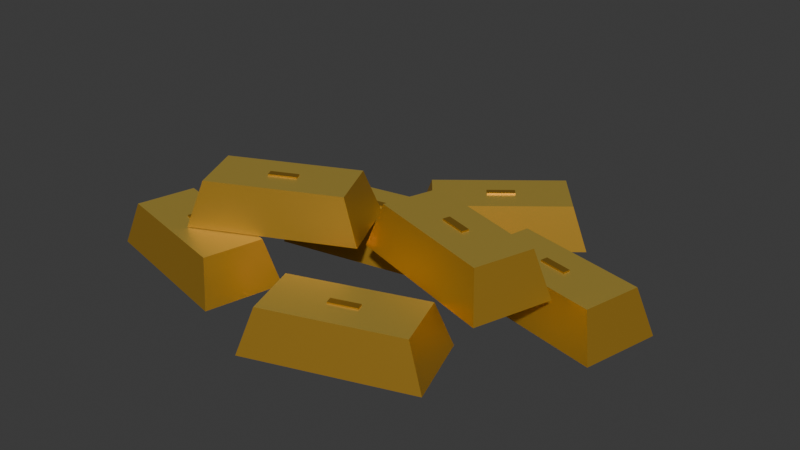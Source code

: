 # Source: gold.blend  (saved by Blender 4.5.91; exported with 4.5.12 LTS)
import bpy
from mathutils import Matrix  # noqa: F401  (used for matrix-valued properties, if any)

bpy.ops.wm.read_factory_settings(use_empty=True)
scene = bpy.context.scene
scene.name = 'Scene'

# ---- collections
col_collection = bpy.data.collections.new('Collection'); scene.collection.children.link(col_collection)

# ---- materials (node trees are filled in below, after node groups)
mat_bullion_top = bpy.data.materials.new('bullion_top')
mat_bullion_top.diffuse_color = (0.95, 0.68, 0.13, 1.0)
mat_bullion_side = bpy.data.materials.new('bullion_side')
mat_bullion_side.diffuse_color = (0.69, 0.39, 0.045, 1.0)
mat_bullion_stamp = bpy.data.materials.new('bullion_stamp')
mat_bullion_stamp.diffuse_color = (0.5, 0.28, 0.035, 1.0)

# ---- material node trees
mat_bullion_top.use_nodes = True; mat_bullion_top.node_tree.nodes.clear()
_N = mat_bullion_top.node_tree.nodes; _L = mat_bullion_top.node_tree.links
n0 = _N.new('ShaderNodeBsdfPrincipled'); n0.name = 'Principled BSDF'; n0.location = (-200, 100)
n0.inputs[0].default_value = (0.95, 0.68, 0.13, 1.0)
n0.inputs[1].default_value = 0.72
n0.inputs[2].default_value = 0.42
n1 = _N.new('ShaderNodeOutputMaterial'); n1.name = 'Material Output'; n1.location = (200, 100)
_L.new(n0.outputs[0], n1.inputs[0])
n1.is_active_output = True
mat_bullion_side.use_nodes = True; mat_bullion_side.node_tree.nodes.clear()
_N = mat_bullion_side.node_tree.nodes; _L = mat_bullion_side.node_tree.links
n0 = _N.new('ShaderNodeBsdfPrincipled'); n0.name = 'Principled BSDF'; n0.location = (-200, 100)
n0.inputs[0].default_value = (0.69, 0.39, 0.045, 1.0)
n0.inputs[1].default_value = 0.72
n0.inputs[2].default_value = 0.42
n1 = _N.new('ShaderNodeOutputMaterial'); n1.name = 'Material Output'; n1.location = (200, 100)
_L.new(n0.outputs[0], n1.inputs[0])
n1.is_active_output = True
mat_bullion_stamp.use_nodes = True; mat_bullion_stamp.node_tree.nodes.clear()
_N = mat_bullion_stamp.node_tree.nodes; _L = mat_bullion_stamp.node_tree.links
n0 = _N.new('ShaderNodeBsdfPrincipled'); n0.name = 'Principled BSDF'; n0.location = (-200, 100)
n0.inputs[0].default_value = (0.5, 0.28, 0.035, 1.0)
n0.inputs[1].default_value = 0.72
n0.inputs[2].default_value = 0.42
n1 = _N.new('ShaderNodeOutputMaterial'); n1.name = 'Material Output'; n1.location = (200, 100)
_L.new(n0.outputs[0], n1.inputs[0])
n1.is_active_output = True

# ---- world
world_world = bpy.data.worlds.new('World'); scene.world = world_world
world_world.use_nodes = True; world_world.node_tree.nodes.clear()
_N = world_world.node_tree.nodes; _L = world_world.node_tree.links
n0 = _N.new('ShaderNodeOutputWorld'); n0.name = 'World Output'; n0.location = (200, 100)
n1 = _N.new('ShaderNodeBackground'); n1.name = 'Background'; n1.location = (-200, 100)
n1.inputs[0].default_value = (0.05088, 0.05088, 0.05088, 1.0)
_L.new(n1.outputs[0], n0.inputs[0])
n0.is_active_output = True
world_world.color = (0.05088, 0.05088, 0.05088)
world_world.sun_shadow_jitter_overblur = 0.0

# ---- meshes
me_base_bar_0_mesh = bpy.data.meshes.new('base_bar_0_mesh')
me_base_bar_0_mesh.from_pydata([(-0.3766, -0.131, 0.0), (-0.1143, -0.1952, 0.0), (-0.08342, -0.06895, 0.0), (-0.3457, -0.004773, 0.0), (-0.3495, -0.1212, 0.073), (-0.1338, -0.174, 0.073), (-0.1105, -0.07879, 0.073), (-0.3262, -0.02602, 0.073)], [], [(3, 2, 1, 0), (4, 5, 6, 7), (0, 1, 5, 4), (1, 2, 6, 5), (2, 3, 7, 6), (3, 0, 4, 7)])
me_base_bar_0_mesh.polygons.foreach_set('material_index', [1, 0, 1, 1, 1, 1])
me_base_bar_0_mesh.materials.append(mat_bullion_top)
me_base_bar_0_mesh.materials.append(mat_bullion_side)
me_base_bar_0_mesh.update()
me_cube_001 = bpy.data.meshes.new('Cube.001')
me_cube_001.from_pydata([(-0.023, -0.006, -0.0015), (-0.023, -0.006, 0.0015), (-0.023, 0.006, -0.0015), (-0.023, 0.006, 0.0015), (0.023, -0.006, -0.0015), (0.023, -0.006, 0.0015), (0.023, 0.006, -0.0015), (0.023, 0.006, 0.0015)], [], [(0, 1, 3, 2), (2, 3, 7, 6), (6, 7, 5, 4), (4, 5, 1, 0), (2, 6, 4, 0), (7, 3, 1, 5)])
_uv = me_cube_001.uv_layers.new(name='UVMap')
_uv.uv.foreach_set('vector', [0.375, 0.0, 0.625, 0.0, 0.625, 0.25, 0.375, 0.25, 0.375, 0.25, 0.625, 0.25, 0.625, 0.5, 0.375, 0.5, 0.375, 0.5, 0.625, 0.5, 0.625, 0.75, 0.375, 0.75, 0.375, 0.75, 0.625, 0.75, 0.625, 1.0, 0.375, 1.0, 0.125, 0.5, 0.375, 0.5, 0.375, 0.75, 0.125, 0.75, 0.625, 0.5, 0.875, 0.5, 0.875, 0.75, 0.625, 0.75])
me_cube_001.materials.append(mat_bullion_stamp)
me_cube_001.update()
me_base_bar_1_mesh = bpy.data.meshes.new('base_bar_1_mesh')
me_base_bar_1_mesh.from_pydata([(0.003347, -0.2452, 0.0), (0.2588, -0.1577, 0.0), (0.2167, -0.03476, 0.0), (-0.03878, -0.1223, 0.0), (0.02087, -0.2223, 0.073), (0.2309, -0.1504, 0.073), (0.1991, -0.05768, 0.073), (-0.01089, -0.1296, 0.073)], [], [(3, 2, 1, 0), (4, 5, 6, 7), (0, 1, 5, 4), (1, 2, 6, 5), (2, 3, 7, 6), (3, 0, 4, 7)])
me_base_bar_1_mesh.polygons.foreach_set('material_index', [1, 0, 1, 1, 1, 1])
me_base_bar_1_mesh.materials.append(mat_bullion_top)
me_base_bar_1_mesh.materials.append(mat_bullion_side)
me_base_bar_1_mesh.update()
me_cube_002 = bpy.data.meshes.new('Cube.002')
me_cube_002.from_pydata([(-0.023, -0.006, -0.0015), (-0.023, -0.006, 0.0015), (-0.023, 0.006, -0.0015), (-0.023, 0.006, 0.0015), (0.023, -0.006, -0.0015), (0.023, -0.006, 0.0015), (0.023, 0.006, -0.0015), (0.023, 0.006, 0.0015)], [], [(0, 1, 3, 2), (2, 3, 7, 6), (6, 7, 5, 4), (4, 5, 1, 0), (2, 6, 4, 0), (7, 3, 1, 5)])
_uv = me_cube_002.uv_layers.new(name='UVMap')
_uv.uv.foreach_set('vector', [0.375, 0.0, 0.625, 0.0, 0.625, 0.25, 0.375, 0.25, 0.375, 0.25, 0.625, 0.25, 0.625, 0.5, 0.375, 0.5, 0.375, 0.5, 0.625, 0.5, 0.625, 0.75, 0.375, 0.75, 0.375, 0.75, 0.625, 0.75, 0.625, 1.0, 0.375, 1.0, 0.125, 0.5, 0.375, 0.5, 0.375, 0.75, 0.125, 0.75, 0.625, 0.5, 0.875, 0.5, 0.875, 0.75, 0.625, 0.75])
me_cube_002.materials.append(mat_bullion_stamp)
me_cube_002.update()
me_base_bar_2_mesh = bpy.data.meshes.new('base_bar_2_mesh')
me_base_bar_2_mesh.from_pydata([(-0.1812, 0.03188, 0.0), (0.08446, 0.08022, 0.0), (0.06118, 0.2081, 0.0), (-0.2045, 0.1598, 0.0), (-0.1604, 0.05192, 0.073), (0.05798, 0.09166, 0.073), (0.04043, 0.1881, 0.073), (-0.178, 0.1483, 0.073)], [], [(3, 2, 1, 0), (4, 5, 6, 7), (0, 1, 5, 4), (1, 2, 6, 5), (2, 3, 7, 6), (3, 0, 4, 7)])
me_base_bar_2_mesh.polygons.foreach_set('material_index', [1, 0, 1, 1, 1, 1])
me_base_bar_2_mesh.materials.append(mat_bullion_top)
me_base_bar_2_mesh.materials.append(mat_bullion_side)
me_base_bar_2_mesh.update()
me_cube_003 = bpy.data.meshes.new('Cube.003')
me_cube_003.from_pydata([(-0.023, -0.006, -0.0015), (-0.023, -0.006, 0.0015), (-0.023, 0.006, -0.0015), (-0.023, 0.006, 0.0015), (0.023, -0.006, -0.0015), (0.023, -0.006, 0.0015), (0.023, 0.006, -0.0015), (0.023, 0.006, 0.0015)], [], [(0, 1, 3, 2), (2, 3, 7, 6), (6, 7, 5, 4), (4, 5, 1, 0), (2, 6, 4, 0), (7, 3, 1, 5)])
_uv = me_cube_003.uv_layers.new(name='UVMap')
_uv.uv.foreach_set('vector', [0.375, 0.0, 0.625, 0.0, 0.625, 0.25, 0.375, 0.25, 0.375, 0.25, 0.625, 0.25, 0.625, 0.5, 0.375, 0.5, 0.375, 0.5, 0.625, 0.5, 0.625, 0.75, 0.375, 0.75, 0.375, 0.75, 0.625, 0.75, 0.625, 1.0, 0.375, 1.0, 0.125, 0.5, 0.375, 0.5, 0.375, 0.75, 0.125, 0.75, 0.625, 0.5, 0.875, 0.5, 0.875, 0.75, 0.625, 0.75])
me_cube_003.materials.append(mat_bullion_stamp)
me_cube_003.update()
me_base_bar_3_mesh = bpy.data.meshes.new('base_bar_3_mesh')
me_base_bar_3_mesh.from_pydata([(0.1237, 0.09749, 0.0), (0.3866, 0.03593, 0.0), (0.4163, 0.1625, 0.0), (0.1534, 0.2241, 0.0), (0.1508, 0.1076, 0.073), (0.3669, 0.05698, 0.073), (0.3892, 0.1524, 0.073), (0.1731, 0.203, 0.073)], [], [(3, 2, 1, 0), (4, 5, 6, 7), (0, 1, 5, 4), (1, 2, 6, 5), (2, 3, 7, 6), (3, 0, 4, 7)])
me_base_bar_3_mesh.polygons.foreach_set('material_index', [1, 0, 1, 1, 1, 1])
me_base_bar_3_mesh.materials.append(mat_bullion_top)
me_base_bar_3_mesh.materials.append(mat_bullion_side)
me_base_bar_3_mesh.update()
me_cube_004 = bpy.data.meshes.new('Cube.004')
me_cube_004.from_pydata([(-0.023, -0.006, -0.0015), (-0.023, -0.006, 0.0015), (-0.023, 0.006, -0.0015), (-0.023, 0.006, 0.0015), (0.023, -0.006, -0.0015), (0.023, -0.006, 0.0015), (0.023, 0.006, -0.0015), (0.023, 0.006, 0.0015)], [], [(0, 1, 3, 2), (2, 3, 7, 6), (6, 7, 5, 4), (4, 5, 1, 0), (2, 6, 4, 0), (7, 3, 1, 5)])
_uv = me_cube_004.uv_layers.new(name='UVMap')
_uv.uv.foreach_set('vector', [0.375, 0.0, 0.625, 0.0, 0.625, 0.25, 0.375, 0.25, 0.375, 0.25, 0.625, 0.25, 0.625, 0.5, 0.375, 0.5, 0.375, 0.5, 0.625, 0.5, 0.625, 0.75, 0.375, 0.75, 0.375, 0.75, 0.625, 0.75, 0.625, 1.0, 0.375, 1.0, 0.125, 0.5, 0.375, 0.5, 0.375, 0.75, 0.125, 0.75, 0.625, 0.5, 0.875, 0.5, 0.875, 0.75, 0.625, 0.75])
me_cube_004.materials.append(mat_bullion_stamp)
me_cube_004.update()
me_base_bar_4_mesh = bpy.data.meshes.new('base_bar_4_mesh')
me_base_bar_4_mesh.from_pydata([(0.005899, 0.1446, 0.0), (0.2158, 0.3143, 0.0), (0.1341, 0.4154, 0.0), (-0.07584, 0.2457, 0.0), (0.0145, 0.1721, 0.073), (0.1871, 0.3117, 0.073), (0.1255, 0.3879, 0.073), (-0.04712, 0.2483, 0.073)], [], [(3, 2, 1, 0), (4, 5, 6, 7), (0, 1, 5, 4), (1, 2, 6, 5), (2, 3, 7, 6), (3, 0, 4, 7)])
me_base_bar_4_mesh.polygons.foreach_set('material_index', [1, 0, 1, 1, 1, 1])
me_base_bar_4_mesh.materials.append(mat_bullion_top)
me_base_bar_4_mesh.materials.append(mat_bullion_side)
me_base_bar_4_mesh.update()
me_cube_005 = bpy.data.meshes.new('Cube.005')
me_cube_005.from_pydata([(-0.023, -0.006, -0.0015), (-0.023, -0.006, 0.0015), (-0.023, 0.006, -0.0015), (-0.023, 0.006, 0.0015), (0.023, -0.006, -0.0015), (0.023, -0.006, 0.0015), (0.023, 0.006, -0.0015), (0.023, 0.006, 0.0015)], [], [(0, 1, 3, 2), (2, 3, 7, 6), (6, 7, 5, 4), (4, 5, 1, 0), (2, 6, 4, 0), (7, 3, 1, 5)])
_uv = me_cube_005.uv_layers.new(name='UVMap')
_uv.uv.foreach_set('vector', [0.375, 0.0, 0.625, 0.0, 0.625, 0.25, 0.375, 0.25, 0.375, 0.25, 0.625, 0.25, 0.625, 0.5, 0.375, 0.5, 0.375, 0.5, 0.625, 0.5, 0.625, 0.75, 0.375, 0.75, 0.375, 0.75, 0.625, 0.75, 0.625, 1.0, 0.375, 1.0, 0.125, 0.5, 0.375, 0.5, 0.375, 0.75, 0.125, 0.75, 0.625, 0.5, 0.875, 0.5, 0.875, 0.75, 0.625, 0.75])
me_cube_005.materials.append(mat_bullion_stamp)
me_cube_005.update()
me_upper_bar_0_mesh = bpy.data.meshes.new('upper_bar_0_mesh')
me_upper_bar_0_mesh.from_pydata([(-0.2256, -0.1254, 0.074), (0.01981, -0.01281, 0.074), (-0.03439, 0.1054, 0.074), (-0.2798, -0.007195, 0.074), (-0.2105, -0.1008, 0.147), (-0.008678, -0.008267, 0.147), (-0.04953, 0.08081, 0.147), (-0.2513, -0.01173, 0.147)], [], [(3, 2, 1, 0), (4, 5, 6, 7), (0, 1, 5, 4), (1, 2, 6, 5), (2, 3, 7, 6), (3, 0, 4, 7)])
me_upper_bar_0_mesh.polygons.foreach_set('material_index', [1, 0, 1, 1, 1, 1])
me_upper_bar_0_mesh.materials.append(mat_bullion_top)
me_upper_bar_0_mesh.materials.append(mat_bullion_side)
me_upper_bar_0_mesh.update()
me_cube_006 = bpy.data.meshes.new('Cube.006')
me_cube_006.from_pydata([(-0.023, -0.006, -0.0015), (-0.023, -0.006, 0.0015), (-0.023, 0.006, -0.0015), (-0.023, 0.006, 0.0015), (0.023, -0.006, -0.0015), (0.023, -0.006, 0.0015), (0.023, 0.006, -0.0015), (0.023, 0.006, 0.0015)], [], [(0, 1, 3, 2), (2, 3, 7, 6), (6, 7, 5, 4), (4, 5, 1, 0), (2, 6, 4, 0), (7, 3, 1, 5)])
_uv = me_cube_006.uv_layers.new(name='UVMap')
_uv.uv.foreach_set('vector', [0.375, 0.0, 0.625, 0.0, 0.625, 0.25, 0.375, 0.25, 0.375, 0.25, 0.625, 0.25, 0.625, 0.5, 0.375, 0.5, 0.375, 0.5, 0.625, 0.5, 0.625, 0.75, 0.375, 0.75, 0.375, 0.75, 0.625, 0.75, 0.625, 1.0, 0.375, 1.0, 0.125, 0.5, 0.375, 0.5, 0.375, 0.75, 0.125, 0.75, 0.625, 0.5, 0.875, 0.5, 0.875, 0.75, 0.625, 0.75])
me_cube_006.materials.append(mat_bullion_stamp)
me_cube_006.update()
me_upper_bar_1_mesh = bpy.data.meshes.new('upper_bar_1_mesh')
me_upper_bar_1_mesh.from_pydata([(0.02161, 0.004281, 0.074), (0.2787, -0.07808, 0.074), (0.3184, 0.04572, 0.074), (0.06126, 0.1281, 0.074), (0.04934, 0.0122, 0.147), (0.2608, -0.05553, 0.147), (0.2907, 0.0378, 0.147), (0.07924, 0.1055, 0.147)], [], [(3, 2, 1, 0), (4, 5, 6, 7), (0, 1, 5, 4), (1, 2, 6, 5), (2, 3, 7, 6), (3, 0, 4, 7)])
me_upper_bar_1_mesh.polygons.foreach_set('material_index', [1, 0, 1, 1, 1, 1])
me_upper_bar_1_mesh.materials.append(mat_bullion_top)
me_upper_bar_1_mesh.materials.append(mat_bullion_side)
me_upper_bar_1_mesh.update()
me_cube_007 = bpy.data.meshes.new('Cube.007')
me_cube_007.from_pydata([(-0.023, -0.006, -0.0015), (-0.023, -0.006, 0.0015), (-0.023, 0.006, -0.0015), (-0.023, 0.006, 0.0015), (0.023, -0.006, -0.0015), (0.023, -0.006, 0.0015), (0.023, 0.006, -0.0015), (0.023, 0.006, 0.0015)], [], [(0, 1, 3, 2), (2, 3, 7, 6), (6, 7, 5, 4), (4, 5, 1, 0), (2, 6, 4, 0), (7, 3, 1, 5)])
_uv = me_cube_007.uv_layers.new(name='UVMap')
_uv.uv.foreach_set('vector', [0.375, 0.0, 0.625, 0.0, 0.625, 0.25, 0.375, 0.25, 0.375, 0.25, 0.625, 0.25, 0.625, 0.5, 0.375, 0.5, 0.375, 0.5, 0.625, 0.5, 0.625, 0.75, 0.375, 0.75, 0.375, 0.75, 0.625, 0.75, 0.625, 1.0, 0.375, 1.0, 0.125, 0.5, 0.375, 0.5, 0.375, 0.75, 0.125, 0.75, 0.625, 0.5, 0.875, 0.5, 0.875, 0.75, 0.625, 0.75])
me_cube_007.materials.append(mat_bullion_stamp)
me_cube_007.update()

# ---- objects
ob_base_bar_0 = bpy.data.objects.new('base_bar_0', me_base_bar_0_mesh)
ob_base_bar_0_seal = bpy.data.objects.new('base_bar_0_seal', me_cube_001)
ob_base_bar_1 = bpy.data.objects.new('base_bar_1', me_base_bar_1_mesh)
ob_base_bar_1_seal = bpy.data.objects.new('base_bar_1_seal', me_cube_002)
ob_base_bar_2 = bpy.data.objects.new('base_bar_2', me_base_bar_2_mesh)
ob_base_bar_2_seal = bpy.data.objects.new('base_bar_2_seal', me_cube_003)
ob_base_bar_3 = bpy.data.objects.new('base_bar_3', me_base_bar_3_mesh)
ob_base_bar_3_seal = bpy.data.objects.new('base_bar_3_seal', me_cube_004)
ob_base_bar_4 = bpy.data.objects.new('base_bar_4', me_base_bar_4_mesh)
ob_base_bar_4_seal = bpy.data.objects.new('base_bar_4_seal', me_cube_005)
ob_upper_bar_0 = bpy.data.objects.new('upper_bar_0', me_upper_bar_0_mesh)
ob_upper_bar_0_seal = bpy.data.objects.new('upper_bar_0_seal', me_cube_006)
ob_upper_bar_1 = bpy.data.objects.new('upper_bar_1', me_upper_bar_1_mesh)
ob_upper_bar_1_seal = bpy.data.objects.new('upper_bar_1_seal', me_cube_007)

# ---- transforms, parenting, visibility, modifiers, constraints
ob_base_bar_0.location = (0.0, 0.0, 0.0)
ob_base_bar_0_seal.location = (-0.23, -0.1, 0.074)
ob_base_bar_0_seal.rotation_euler = (0.0, 0.0, -0.24)
ob_base_bar_1.location = (0.0, 0.0, 0.0)
ob_base_bar_1_seal.location = (0.11, -0.14, 0.074)
ob_base_bar_1_seal.rotation_euler = (0.0, 0.0, 0.33)
ob_base_bar_2.location = (0.0, 0.0, 0.0)
ob_base_bar_2_seal.location = (-0.06, 0.12, 0.074)
ob_base_bar_2_seal.rotation_euler = (0.0, 0.0, 0.18)
ob_base_bar_3.location = (0.0, 0.0, 0.0)
ob_base_bar_3_seal.location = (0.27, 0.13, 0.074)
ob_base_bar_3_seal.rotation_euler = (0.0, 0.0, -0.23)
ob_base_bar_4.location = (0.0, 0.0, 0.0)
ob_base_bar_4_seal.location = (0.07, 0.28, 0.074)
ob_base_bar_4_seal.rotation_euler = (0.0, 0.0, 0.68)
ob_upper_bar_0.location = (0.0, 0.0, 0.0)
ob_upper_bar_0_seal.location = (-0.13, -0.01, 0.148)
ob_upper_bar_0_seal.rotation_euler = (0.0, 0.0, 0.43)
ob_upper_bar_1.location = (0.0, 0.0, 0.0)
ob_upper_bar_1_seal.location = (0.17, 0.025, 0.148)
ob_upper_bar_1_seal.rotation_euler = (0.0, 0.0, -0.31)

# ---- collection membership
col_collection.objects.link(ob_base_bar_0)
col_collection.objects.link(ob_base_bar_0_seal)
col_collection.objects.link(ob_base_bar_1)
col_collection.objects.link(ob_base_bar_1_seal)
col_collection.objects.link(ob_base_bar_2)
col_collection.objects.link(ob_base_bar_2_seal)
col_collection.objects.link(ob_base_bar_3)
col_collection.objects.link(ob_base_bar_3_seal)
col_collection.objects.link(ob_base_bar_4)
col_collection.objects.link(ob_base_bar_4_seal)
col_collection.objects.link(ob_upper_bar_0)
col_collection.objects.link(ob_upper_bar_0_seal)
col_collection.objects.link(ob_upper_bar_1)
col_collection.objects.link(ob_upper_bar_1_seal)

# ---- scene / render settings (as saved in the file)
scene.frame_start = 1; scene.frame_end = 250; scene.frame_set(1)
scene.render.engine = 'BLENDER_EEVEE_NEXT'
bpy.context.view_layer.update()

# ---- added for rendering (the .blend has no active camera and no usable light): camera, sun
cam_auto = bpy.data.cameras.new('AutoCamera')
cam_auto.lens = 50.0
cam_auto.sensor_width = 36.0
cam_auto.clip_end = 1000.0
ob_auto_camera = bpy.data.objects.new('AutoCamera', cam_auto)
scene.collection.objects.link(ob_auto_camera)
ob_auto_camera.location = (0.984667, -1.0727, 0.846611)
ob_auto_camera.rotation_euler = (1.09748, -7.21219e-08, 0.694738)
scene.camera = ob_auto_camera
light_auto_sun = bpy.data.lights.new('AutoSun', 'SUN')
light_auto_sun.energy = 3.0
light_auto_sun.angle = 0.0523599
ob_auto_sun = bpy.data.objects.new('AutoSun', light_auto_sun)
scene.collection.objects.link(ob_auto_sun)
ob_auto_sun.rotation_euler = (0.872665, 0.174533, 0.523599)
bpy.context.view_layer.update()

